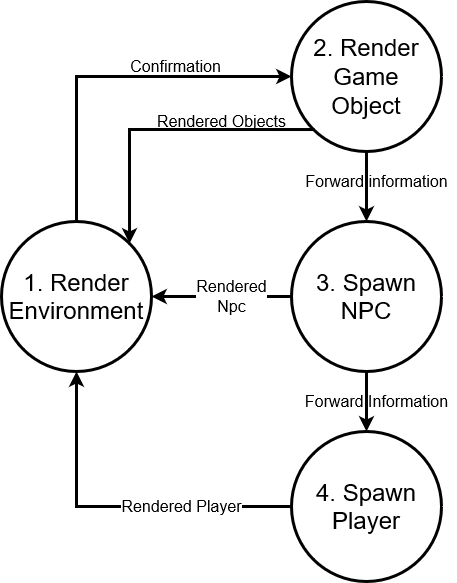

The diagram above was exported from draw.io. Its source (the exported page's mxGraphModel, read from the mxfile embedded in the PNG):
<mxGraphModel dx="868" dy="450" grid="1" gridSize="10" guides="1" tooltips="1" connect="1" arrows="1" fold="1" page="1" pageScale="1" pageWidth="850" pageHeight="1100" math="0" shadow="0">
  <root>
    <mxCell id="0" />
    <mxCell id="1" parent="0" />
    <mxCell id="kdErqopwrtSOQ1mHXwAu-1" style="edgeStyle=orthogonalEdgeStyle;rounded=0;orthogonalLoop=1;jettySize=auto;html=1;exitX=0.5;exitY=0;exitDx=0;exitDy=0;entryX=0;entryY=0.5;entryDx=0;entryDy=0;strokeWidth=3;" edge="1" parent="1" source="kdErqopwrtSOQ1mHXwAu-2" target="kdErqopwrtSOQ1mHXwAu-5">
      <mxGeometry relative="1" as="geometry" />
    </mxCell>
    <mxCell id="kdErqopwrtSOQ1mHXwAu-2" value="&lt;div&gt;1. Render Environment&lt;/div&gt;" style="ellipse;whiteSpace=wrap;html=1;aspect=fixed;fontSize=24;strokeWidth=3;" vertex="1" parent="1">
      <mxGeometry x="50" y="530" width="150" height="150" as="geometry" />
    </mxCell>
    <mxCell id="kdErqopwrtSOQ1mHXwAu-3" style="edgeStyle=orthogonalEdgeStyle;rounded=0;orthogonalLoop=1;jettySize=auto;html=1;exitX=0.5;exitY=1;exitDx=0;exitDy=0;entryX=0.5;entryY=0;entryDx=0;entryDy=0;strokeWidth=3;" edge="1" parent="1" source="kdErqopwrtSOQ1mHXwAu-5" target="kdErqopwrtSOQ1mHXwAu-9">
      <mxGeometry relative="1" as="geometry" />
    </mxCell>
    <mxCell id="kdErqopwrtSOQ1mHXwAu-4" style="edgeStyle=orthogonalEdgeStyle;rounded=0;orthogonalLoop=1;jettySize=auto;html=1;exitX=0;exitY=1;exitDx=0;exitDy=0;entryX=1;entryY=0;entryDx=0;entryDy=0;strokeWidth=3;" edge="1" parent="1" source="kdErqopwrtSOQ1mHXwAu-5" target="kdErqopwrtSOQ1mHXwAu-2">
      <mxGeometry relative="1" as="geometry" />
    </mxCell>
    <mxCell id="kdErqopwrtSOQ1mHXwAu-5" value="&lt;div&gt;2. Render&lt;/div&gt;&lt;div&gt;Game&lt;/div&gt;&lt;div&gt;Object&lt;br&gt;&lt;/div&gt;" style="ellipse;whiteSpace=wrap;html=1;aspect=fixed;fontSize=24;strokeWidth=3;" vertex="1" parent="1">
      <mxGeometry x="340" y="310" width="150" height="150" as="geometry" />
    </mxCell>
    <mxCell id="kdErqopwrtSOQ1mHXwAu-6" style="edgeStyle=orthogonalEdgeStyle;rounded=0;orthogonalLoop=1;jettySize=auto;html=1;exitX=0.5;exitY=1;exitDx=0;exitDy=0;entryX=0.5;entryY=0;entryDx=0;entryDy=0;strokeWidth=3;" edge="1" parent="1" source="kdErqopwrtSOQ1mHXwAu-9" target="kdErqopwrtSOQ1mHXwAu-11">
      <mxGeometry relative="1" as="geometry" />
    </mxCell>
    <mxCell id="kdErqopwrtSOQ1mHXwAu-7" style="edgeStyle=orthogonalEdgeStyle;rounded=0;orthogonalLoop=1;jettySize=auto;html=1;exitX=0;exitY=0.5;exitDx=0;exitDy=0;entryX=1;entryY=0.5;entryDx=0;entryDy=0;strokeWidth=3;" edge="1" parent="1" source="kdErqopwrtSOQ1mHXwAu-9" target="kdErqopwrtSOQ1mHXwAu-2">
      <mxGeometry relative="1" as="geometry" />
    </mxCell>
    <mxCell id="kdErqopwrtSOQ1mHXwAu-8" value="&lt;div&gt;Rendered&lt;/div&gt;&lt;div&gt;Npc&lt;br&gt;&lt;/div&gt;" style="edgeLabel;html=1;align=center;verticalAlign=middle;resizable=0;points=[];fontSize=16;" vertex="1" connectable="0" parent="kdErqopwrtSOQ1mHXwAu-7">
      <mxGeometry x="-0.1357" y="-1" relative="1" as="geometry">
        <mxPoint as="offset" />
      </mxGeometry>
    </mxCell>
    <mxCell id="kdErqopwrtSOQ1mHXwAu-9" value="&lt;div&gt;3. Spawn NPC&lt;br&gt;&lt;/div&gt;" style="ellipse;whiteSpace=wrap;html=1;aspect=fixed;fontSize=24;strokeWidth=3;" vertex="1" parent="1">
      <mxGeometry x="340" y="530" width="150" height="150" as="geometry" />
    </mxCell>
    <mxCell id="kdErqopwrtSOQ1mHXwAu-10" value="&lt;font style=&quot;font-size: 16px&quot;&gt;Rendered Player&lt;/font&gt;" style="edgeStyle=orthogonalEdgeStyle;rounded=0;orthogonalLoop=1;jettySize=auto;html=1;exitX=0;exitY=0.5;exitDx=0;exitDy=0;entryX=0.5;entryY=1;entryDx=0;entryDy=0;strokeWidth=3;" edge="1" parent="1" source="kdErqopwrtSOQ1mHXwAu-11" target="kdErqopwrtSOQ1mHXwAu-2">
      <mxGeometry x="-0.3714" relative="1" as="geometry">
        <mxPoint as="offset" />
      </mxGeometry>
    </mxCell>
    <mxCell id="kdErqopwrtSOQ1mHXwAu-11" value="&lt;div&gt;4. Spawn Player&lt;br&gt;&lt;/div&gt;" style="ellipse;whiteSpace=wrap;html=1;aspect=fixed;fontSize=24;strokeWidth=3;" vertex="1" parent="1">
      <mxGeometry x="340" y="740" width="150" height="150" as="geometry" />
    </mxCell>
    <mxCell id="kdErqopwrtSOQ1mHXwAu-12" value="&lt;font style=&quot;font-size: 16px&quot;&gt;Confirmation&lt;/font&gt;" style="text;html=1;align=center;verticalAlign=middle;resizable=0;points=[];autosize=1;strokeColor=none;fillColor=none;" vertex="1" parent="1">
      <mxGeometry x="169" y="365" width="110" height="20" as="geometry" />
    </mxCell>
    <mxCell id="kdErqopwrtSOQ1mHXwAu-13" value="Rendered Objects" style="text;html=1;align=center;verticalAlign=middle;resizable=0;points=[];autosize=1;strokeColor=none;fillColor=none;fontSize=16;" vertex="1" parent="1">
      <mxGeometry x="200" y="420" width="140" height="20" as="geometry" />
    </mxCell>
    <mxCell id="kdErqopwrtSOQ1mHXwAu-14" value="Forward information" style="text;html=1;align=center;verticalAlign=middle;resizable=0;points=[];autosize=1;strokeColor=none;fillColor=none;fontSize=16;" vertex="1" parent="1">
      <mxGeometry x="345" y="480" width="160" height="20" as="geometry" />
    </mxCell>
    <mxCell id="kdErqopwrtSOQ1mHXwAu-15" value="Forward Information" style="text;html=1;align=center;verticalAlign=middle;resizable=0;points=[];autosize=1;strokeColor=none;fillColor=none;fontSize=16;" vertex="1" parent="1">
      <mxGeometry x="345" y="700" width="160" height="20" as="geometry" />
    </mxCell>
  </root>
</mxGraphModel>